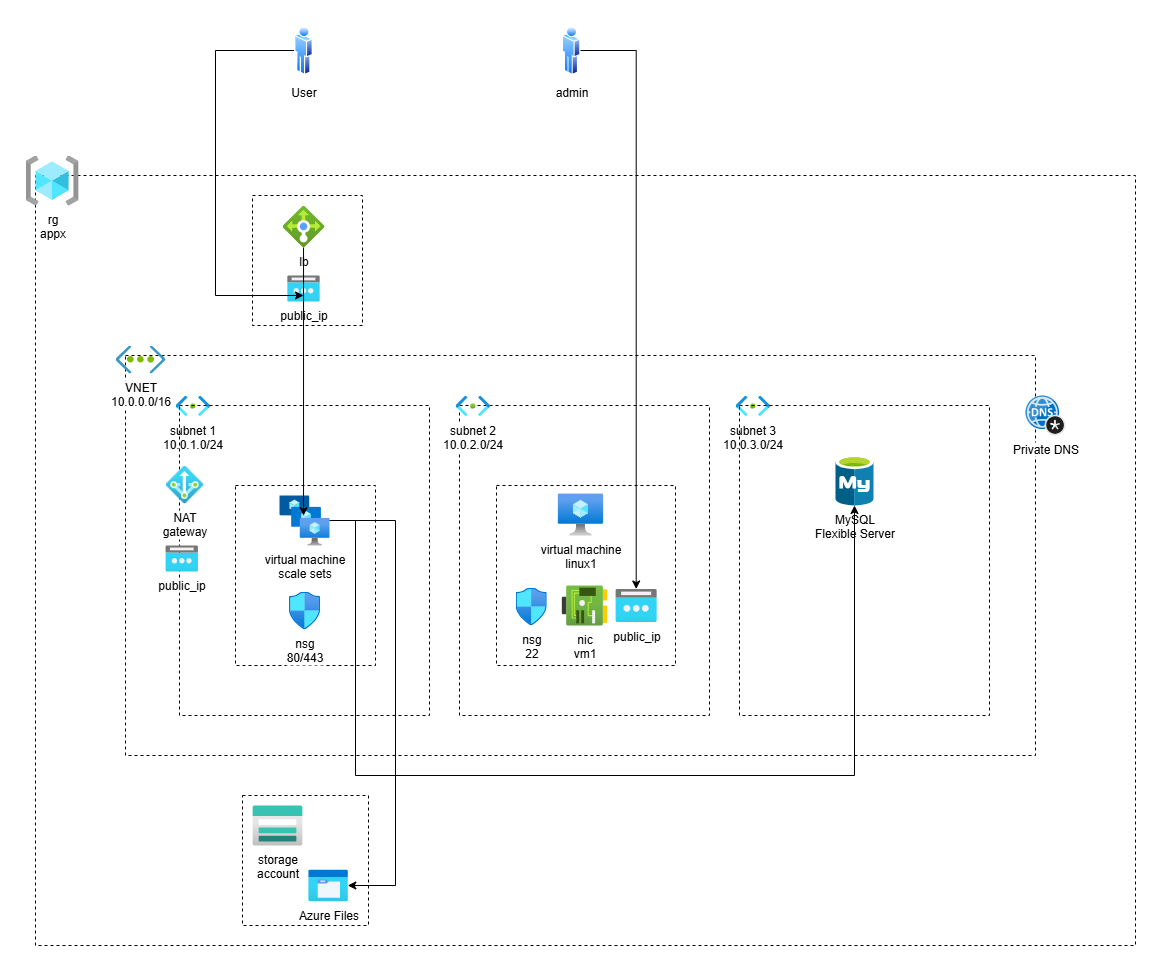

The diagram above was exported from draw.io. Its source (the exported page's mxGraphModel, read from the mxfile embedded in the PNG):
<mxGraphModel dx="2037" dy="1061" grid="1" gridSize="10" guides="1" tooltips="1" connect="1" arrows="1" fold="1" page="1" pageScale="1" pageWidth="827" pageHeight="1169" math="0" shadow="0">
  <root>
    <mxCell id="0" />
    <mxCell id="1" parent="0" />
    <mxCell id="4ZJVjtzbwTEPJMUXSdH4-37" value="" style="rounded=0;whiteSpace=wrap;html=1;dashed=1;fillColor=none;" vertex="1" parent="1">
      <mxGeometry x="290" y="200" width="1100" height="770" as="geometry" />
    </mxCell>
    <mxCell id="4ZJVjtzbwTEPJMUXSdH4-9" value="" style="rounded=0;whiteSpace=wrap;html=1;dashed=1;fillColor=none;" vertex="1" parent="1">
      <mxGeometry x="380" y="380" width="910" height="400" as="geometry" />
    </mxCell>
    <mxCell id="4ZJVjtzbwTEPJMUXSdH4-11" value="" style="rounded=0;whiteSpace=wrap;html=1;dashed=1;fillColor=none;" vertex="1" parent="1">
      <mxGeometry x="714" y="430" width="250" height="310" as="geometry" />
    </mxCell>
    <mxCell id="4ZJVjtzbwTEPJMUXSdH4-32" value="" style="rounded=0;whiteSpace=wrap;html=1;dashed=1;fillColor=none;" vertex="1" parent="1">
      <mxGeometry x="751" y="510" width="179" height="180" as="geometry" />
    </mxCell>
    <mxCell id="4ZJVjtzbwTEPJMUXSdH4-2" value="VNET&lt;div&gt;10.0.0.0/16&lt;/div&gt;" style="image;sketch=0;aspect=fixed;html=1;points=[];align=center;fontSize=12;image=img/lib/mscae/Virtual_Network.svg;" vertex="1" parent="1">
      <mxGeometry x="370" y="370" width="50" height="28.000000000000004" as="geometry" />
    </mxCell>
    <mxCell id="4ZJVjtzbwTEPJMUXSdH4-3" value="subnet 1&lt;div&gt;10.0.1.0/24&lt;/div&gt;" style="image;aspect=fixed;html=1;points=[];align=center;fontSize=12;image=img/lib/azure2/networking/Subnet.svg;" vertex="1" parent="1">
      <mxGeometry x="430" y="420" width="34.6" height="20.72" as="geometry" />
    </mxCell>
    <mxCell id="4ZJVjtzbwTEPJMUXSdH4-10" value="" style="rounded=0;whiteSpace=wrap;html=1;dashed=1;fillColor=none;" vertex="1" parent="1">
      <mxGeometry x="434" y="430" width="250" height="310" as="geometry" />
    </mxCell>
    <mxCell id="4ZJVjtzbwTEPJMUXSdH4-12" value="subnet 2&lt;div&gt;10.0.2.0/24&lt;/div&gt;" style="image;aspect=fixed;html=1;points=[];align=center;fontSize=12;image=img/lib/azure2/networking/Subnet.svg;" vertex="1" parent="1">
      <mxGeometry x="710" y="420" width="34.6" height="20.72" as="geometry" />
    </mxCell>
    <mxCell id="4ZJVjtzbwTEPJMUXSdH4-13" value="subnet 3&lt;div&gt;10.0.3.0/24&lt;/div&gt;" style="image;aspect=fixed;html=1;points=[];align=center;fontSize=12;image=img/lib/azure2/networking/Subnet.svg;" vertex="1" parent="1">
      <mxGeometry x="990" y="420" width="34.6" height="20.72" as="geometry" />
    </mxCell>
    <mxCell id="4ZJVjtzbwTEPJMUXSdH4-14" value="" style="rounded=0;whiteSpace=wrap;html=1;dashed=1;fillColor=none;" vertex="1" parent="1">
      <mxGeometry x="994" y="430" width="250" height="310" as="geometry" />
    </mxCell>
    <mxCell id="4ZJVjtzbwTEPJMUXSdH4-15" value="public_ip" style="image;aspect=fixed;html=1;points=[];align=center;fontSize=12;image=img/lib/azure2/networking/Public_IP_Addresses.svg;" vertex="1" parent="1">
      <mxGeometry x="420" y="570" width="32.5" height="26" as="geometry" />
    </mxCell>
    <mxCell id="4ZJVjtzbwTEPJMUXSdH4-16" value="NAT&lt;div&gt;gateway&lt;/div&gt;" style="image;aspect=fixed;html=1;points=[];align=center;fontSize=12;image=img/lib/azure2/networking/NAT.svg;" vertex="1" parent="1">
      <mxGeometry x="420" y="490" width="38" height="38" as="geometry" />
    </mxCell>
    <mxCell id="4ZJVjtzbwTEPJMUXSdH4-18" value="public_ip" style="image;aspect=fixed;html=1;points=[];align=center;fontSize=12;image=img/lib/azure2/networking/Public_IP_Addresses.svg;" vertex="1" parent="1">
      <mxGeometry x="541.75" y="300" width="32.5" height="26" as="geometry" />
    </mxCell>
    <mxCell id="4ZJVjtzbwTEPJMUXSdH4-21" value="" style="rounded=0;whiteSpace=wrap;html=1;dashed=1;fillColor=none;" vertex="1" parent="1">
      <mxGeometry x="507" y="220" width="110" height="130" as="geometry" />
    </mxCell>
    <mxCell id="4ZJVjtzbwTEPJMUXSdH4-19" value="lb" style="image;aspect=fixed;html=1;points=[];align=center;fontSize=12;image=img/lib/azure2/networking/Load_Balancers.svg;" vertex="1" parent="1">
      <mxGeometry x="537" y="230" width="42" height="42" as="geometry" />
    </mxCell>
    <mxCell id="4ZJVjtzbwTEPJMUXSdH4-20" value="rg&lt;div&gt;appx&lt;/div&gt;" style="image;aspect=fixed;html=1;points=[];align=center;fontSize=12;image=img/lib/azure2/general/Resource_Groups.svg;" vertex="1" parent="1">
      <mxGeometry x="280" y="180" width="53.13" height="50" as="geometry" />
    </mxCell>
    <mxCell id="4ZJVjtzbwTEPJMUXSdH4-23" value="storage&lt;div&gt;account&lt;/div&gt;" style="image;aspect=fixed;html=1;points=[];align=center;fontSize=12;image=img/lib/azure2/storage/Storage_Accounts.svg;" vertex="1" parent="1">
      <mxGeometry x="507" y="830" width="50" height="40" as="geometry" />
    </mxCell>
    <mxCell id="4ZJVjtzbwTEPJMUXSdH4-24" value="" style="rounded=0;whiteSpace=wrap;html=1;dashed=1;fillColor=none;" vertex="1" parent="1">
      <mxGeometry x="497" y="820" width="126" height="130" as="geometry" />
    </mxCell>
    <mxCell id="4ZJVjtzbwTEPJMUXSdH4-25" value="Azure Files" style="image;aspect=fixed;html=1;points=[];align=center;fontSize=12;image=img/lib/azure2/general/Storage_Azure_Files.svg;" vertex="1" parent="1">
      <mxGeometry x="562.91" y="894" width="39.38" height="32" as="geometry" />
    </mxCell>
    <mxCell id="4ZJVjtzbwTEPJMUXSdH4-26" value="MySQL&lt;div&gt;Flexible Server&lt;/div&gt;" style="image;sketch=0;aspect=fixed;html=1;points=[];align=center;fontSize=12;image=img/lib/mscae/Azure_Database_for_MySQL_servers.svg;" vertex="1" parent="1">
      <mxGeometry x="1090" y="480" width="38" height="50" as="geometry" />
    </mxCell>
    <mxCell id="4ZJVjtzbwTEPJMUXSdH4-27" value="Private DNS" style="image;sketch=0;aspect=fixed;html=1;points=[];align=center;fontSize=12;image=img/lib/mscae/DNS_Private_Zones.svg;" vertex="1" parent="1">
      <mxGeometry x="1280" y="420" width="40" height="40" as="geometry" />
    </mxCell>
    <mxCell id="4ZJVjtzbwTEPJMUXSdH4-28" value="virtual machine&lt;div&gt;linux1&lt;/div&gt;" style="image;aspect=fixed;html=1;points=[];align=center;fontSize=12;image=img/lib/azure2/compute/Virtual_Machine.svg;" vertex="1" parent="1">
      <mxGeometry x="812.36" y="518" width="45.28" height="42" as="geometry" />
    </mxCell>
    <mxCell id="4ZJVjtzbwTEPJMUXSdH4-29" value="nic&lt;div&gt;vm1&lt;/div&gt;" style="image;aspect=fixed;html=1;points=[];align=center;fontSize=12;image=img/lib/azure2/networking/Network_Interfaces.svg;" vertex="1" parent="1">
      <mxGeometry x="816.33" y="610" width="45.33" height="40" as="geometry" />
    </mxCell>
    <mxCell id="4ZJVjtzbwTEPJMUXSdH4-30" value="public_ip" style="image;aspect=fixed;html=1;points=[];align=center;fontSize=12;image=img/lib/azure2/networking/Public_IP_Addresses.svg;" vertex="1" parent="1">
      <mxGeometry x="870" y="613.5" width="41.25" height="33" as="geometry" />
    </mxCell>
    <mxCell id="4ZJVjtzbwTEPJMUXSdH4-31" value="nsg&lt;div&gt;22&lt;/div&gt;" style="image;aspect=fixed;html=1;points=[];align=center;fontSize=12;image=img/lib/azure2/networking/Network_Security_Groups.svg;" vertex="1" parent="1">
      <mxGeometry x="770" y="612" width="31.29" height="38" as="geometry" />
    </mxCell>
    <mxCell id="4ZJVjtzbwTEPJMUXSdH4-35" value="" style="rounded=0;whiteSpace=wrap;html=1;dashed=1;fillColor=none;" vertex="1" parent="1">
      <mxGeometry x="490" y="510" width="140" height="180" as="geometry" />
    </mxCell>
    <mxCell id="4ZJVjtzbwTEPJMUXSdH4-39" style="edgeStyle=orthogonalEdgeStyle;rounded=0;orthogonalLoop=1;jettySize=auto;html=1;" edge="1" parent="1" source="4ZJVjtzbwTEPJMUXSdH4-33" target="4ZJVjtzbwTEPJMUXSdH4-25">
      <mxGeometry relative="1" as="geometry">
        <Array as="points">
          <mxPoint x="650" y="545" />
          <mxPoint x="650" y="910" />
        </Array>
      </mxGeometry>
    </mxCell>
    <mxCell id="4ZJVjtzbwTEPJMUXSdH4-40" style="edgeStyle=orthogonalEdgeStyle;rounded=0;orthogonalLoop=1;jettySize=auto;html=1;" edge="1" parent="1" source="4ZJVjtzbwTEPJMUXSdH4-33" target="4ZJVjtzbwTEPJMUXSdH4-26">
      <mxGeometry relative="1" as="geometry">
        <Array as="points">
          <mxPoint x="610" y="545" />
          <mxPoint x="610" y="800" />
          <mxPoint x="1109" y="800" />
        </Array>
      </mxGeometry>
    </mxCell>
    <mxCell id="4ZJVjtzbwTEPJMUXSdH4-33" value="virtual machine&lt;div&gt;scale sets&lt;/div&gt;" style="image;aspect=fixed;html=1;points=[];align=center;fontSize=12;image=img/lib/azure2/compute/VM_Scale_Sets.svg;" vertex="1" parent="1">
      <mxGeometry x="534" y="520" width="50" height="50" as="geometry" />
    </mxCell>
    <mxCell id="4ZJVjtzbwTEPJMUXSdH4-34" value="nsg&lt;div&gt;80/443&lt;/div&gt;" style="image;aspect=fixed;html=1;points=[];align=center;fontSize=12;image=img/lib/azure2/networking/Network_Security_Groups.svg;" vertex="1" parent="1">
      <mxGeometry x="543.36" y="616" width="31.29" height="38" as="geometry" />
    </mxCell>
    <mxCell id="4ZJVjtzbwTEPJMUXSdH4-38" style="edgeStyle=orthogonalEdgeStyle;rounded=0;orthogonalLoop=1;jettySize=auto;html=1;entryX=0.486;entryY=0.167;entryDx=0;entryDy=0;entryPerimeter=0;" edge="1" parent="1" source="4ZJVjtzbwTEPJMUXSdH4-19" target="4ZJVjtzbwTEPJMUXSdH4-35">
      <mxGeometry relative="1" as="geometry" />
    </mxCell>
    <mxCell id="4ZJVjtzbwTEPJMUXSdH4-43" style="edgeStyle=orthogonalEdgeStyle;rounded=0;orthogonalLoop=1;jettySize=auto;html=1;" edge="1" parent="1" source="4ZJVjtzbwTEPJMUXSdH4-41">
      <mxGeometry relative="1" as="geometry">
        <mxPoint x="558" y="320" as="targetPoint" />
        <Array as="points">
          <mxPoint x="470" y="75" />
          <mxPoint x="470" y="320" />
        </Array>
      </mxGeometry>
    </mxCell>
    <mxCell id="4ZJVjtzbwTEPJMUXSdH4-41" value="User" style="image;aspect=fixed;perimeter=ellipsePerimeter;html=1;align=center;shadow=0;dashed=0;spacingTop=3;image=img/lib/active_directory/user.svg;" vertex="1" parent="1">
      <mxGeometry x="548.75" y="50" width="18.5" height="50" as="geometry" />
    </mxCell>
    <mxCell id="4ZJVjtzbwTEPJMUXSdH4-45" style="edgeStyle=orthogonalEdgeStyle;rounded=0;orthogonalLoop=1;jettySize=auto;html=1;" edge="1" parent="1" source="4ZJVjtzbwTEPJMUXSdH4-44" target="4ZJVjtzbwTEPJMUXSdH4-30">
      <mxGeometry relative="1" as="geometry" />
    </mxCell>
    <mxCell id="4ZJVjtzbwTEPJMUXSdH4-44" value="admin" style="image;aspect=fixed;perimeter=ellipsePerimeter;html=1;align=center;shadow=0;dashed=0;spacingTop=3;image=img/lib/active_directory/user.svg;" vertex="1" parent="1">
      <mxGeometry x="816.33" y="50" width="18.5" height="50" as="geometry" />
    </mxCell>
  </root>
</mxGraphModel>